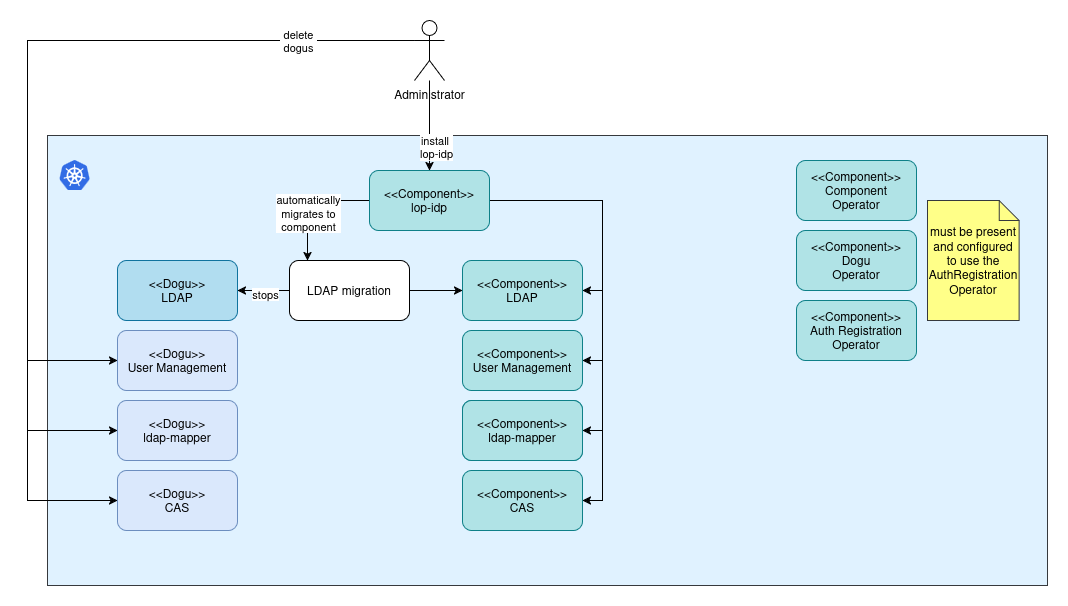

The diagram above was exported from draw.io. Its source (the exported page's mxGraphModel, read from the mxfile embedded in the PNG):
<mxGraphModel dx="1658" dy="878" grid="1" gridSize="10" guides="1" tooltips="1" connect="1" arrows="1" fold="1" page="1" pageScale="1" pageWidth="827" pageHeight="1169" math="0" shadow="0">
  <root>
    <mxCell id="0" />
    <mxCell id="1" parent="0" />
    <mxCell id="QpaAz4k7jJW6jhWytjNK-5" value="" style="group;movable=1;resizable=1;rotatable=1;deletable=1;editable=1;locked=0;connectable=1;fillColor=#e0f2ff;strokeColor=#36393d;gradientColor=none;" vertex="1" connectable="0" parent="1">
      <mxGeometry x="100" y="155" width="1000" height="450" as="geometry" />
    </mxCell>
    <mxCell id="QpaAz4k7jJW6jhWytjNK-68" value="" style="image;sketch=0;aspect=fixed;html=1;points=[];align=center;fontSize=12;image=img/lib/mscae/Kubernetes.svg;" vertex="1" parent="1">
      <mxGeometry x="112" y="180" width="31.25" height="30" as="geometry" />
    </mxCell>
    <mxCell id="QpaAz4k7jJW6jhWytjNK-69" value="&amp;lt;&amp;lt;Dogu&amp;gt;&amp;gt;&lt;br&gt;LDAP" style="rounded=1;whiteSpace=wrap;html=1;fillColor=#b1ddf0;gradientDirection=east;strokeColor=#10739e;" vertex="1" parent="1">
      <mxGeometry x="170" y="280" width="120" height="60" as="geometry" />
    </mxCell>
    <mxCell id="QpaAz4k7jJW6jhWytjNK-70" value="&amp;lt;&amp;lt;Dogu&amp;gt;&amp;gt;&lt;br&gt;CAS" style="rounded=1;whiteSpace=wrap;html=1;fillColor=#dae8fc;strokeColor=#6c8ebf;" vertex="1" parent="1">
      <mxGeometry x="170" y="490" width="120" height="60" as="geometry" />
    </mxCell>
    <mxCell id="QpaAz4k7jJW6jhWytjNK-71" value="&amp;lt;&amp;lt;Dogu&amp;gt;&amp;gt;&lt;br&gt;ldap-mapper" style="rounded=1;whiteSpace=wrap;html=1;fillColor=#dae8fc;strokeColor=#6c8ebf;" vertex="1" parent="1">
      <mxGeometry x="170" y="420" width="120" height="60" as="geometry" />
    </mxCell>
    <mxCell id="QpaAz4k7jJW6jhWytjNK-72" value="&amp;lt;&amp;lt;Dogu&amp;gt;&amp;gt;&lt;br&gt;User Management" style="rounded=1;whiteSpace=wrap;html=1;fillColor=#dae8fc;strokeColor=#6c8ebf;" vertex="1" parent="1">
      <mxGeometry x="170" y="350" width="120" height="60" as="geometry" />
    </mxCell>
    <mxCell id="QpaAz4k7jJW6jhWytjNK-73" value="&amp;lt;&amp;lt;Component&amp;gt;&amp;gt;&lt;br&gt;Component&lt;br&gt;Operator" style="rounded=1;whiteSpace=wrap;html=1;fillColor=#b0e3e6;strokeColor=#0e8088;" vertex="1" parent="1">
      <mxGeometry x="849" y="180" width="120" height="60" as="geometry" />
    </mxCell>
    <mxCell id="QpaAz4k7jJW6jhWytjNK-74" value="&amp;lt;&amp;lt;Component&amp;gt;&amp;gt;&lt;br&gt;Dogu&lt;br&gt;Operator" style="rounded=1;whiteSpace=wrap;html=1;fillColor=#b0e3e6;strokeColor=#0e8088;" vertex="1" parent="1">
      <mxGeometry x="849" y="250" width="120" height="60" as="geometry" />
    </mxCell>
    <mxCell id="QpaAz4k7jJW6jhWytjNK-75" value="&amp;lt;&amp;lt;Component&amp;gt;&amp;gt;&lt;br&gt;Auth Registration&lt;br&gt;Operator" style="rounded=1;whiteSpace=wrap;html=1;fillColor=#b0e3e6;strokeColor=#0e8088;" vertex="1" parent="1">
      <mxGeometry x="849" y="320" width="120" height="60" as="geometry" />
    </mxCell>
    <mxCell id="QpaAz4k7jJW6jhWytjNK-76" style="edgeStyle=orthogonalEdgeStyle;rounded=0;orthogonalLoop=1;jettySize=auto;html=1;exitX=0;exitY=0.5;exitDx=0;exitDy=0;" edge="1" parent="1" source="QpaAz4k7jJW6jhWytjNK-80" target="QpaAz4k7jJW6jhWytjNK-86">
      <mxGeometry relative="1" as="geometry">
        <Array as="points">
          <mxPoint x="360" y="220" />
        </Array>
      </mxGeometry>
    </mxCell>
    <mxCell id="QpaAz4k7jJW6jhWytjNK-98" value="automatically&lt;br&gt;migrates to&lt;br&gt;component" style="edgeLabel;html=1;align=center;verticalAlign=middle;resizable=0;points=[];" vertex="1" connectable="0" parent="QpaAz4k7jJW6jhWytjNK-76">
      <mxGeometry x="0.2125" relative="1" as="geometry">
        <mxPoint as="offset" />
      </mxGeometry>
    </mxCell>
    <mxCell id="QpaAz4k7jJW6jhWytjNK-77" style="edgeStyle=orthogonalEdgeStyle;rounded=0;orthogonalLoop=1;jettySize=auto;html=1;entryX=1;entryY=0.5;entryDx=0;entryDy=0;" edge="1" parent="1" source="QpaAz4k7jJW6jhWytjNK-80" target="QpaAz4k7jJW6jhWytjNK-81">
      <mxGeometry relative="1" as="geometry">
        <Array as="points">
          <mxPoint x="655" y="220" />
          <mxPoint x="655" y="380" />
        </Array>
      </mxGeometry>
    </mxCell>
    <mxCell id="QpaAz4k7jJW6jhWytjNK-78" style="edgeStyle=orthogonalEdgeStyle;rounded=0;orthogonalLoop=1;jettySize=auto;html=1;entryX=1;entryY=0.5;entryDx=0;entryDy=0;" edge="1" parent="1" source="QpaAz4k7jJW6jhWytjNK-80" target="QpaAz4k7jJW6jhWytjNK-88">
      <mxGeometry relative="1" as="geometry">
        <Array as="points">
          <mxPoint x="655" y="220" />
          <mxPoint x="655" y="450" />
        </Array>
      </mxGeometry>
    </mxCell>
    <mxCell id="QpaAz4k7jJW6jhWytjNK-79" style="edgeStyle=orthogonalEdgeStyle;rounded=0;orthogonalLoop=1;jettySize=auto;html=1;entryX=1;entryY=0.5;entryDx=0;entryDy=0;" edge="1" parent="1" source="QpaAz4k7jJW6jhWytjNK-80" target="QpaAz4k7jJW6jhWytjNK-83">
      <mxGeometry relative="1" as="geometry">
        <Array as="points">
          <mxPoint x="655" y="220" />
          <mxPoint x="655" y="520" />
        </Array>
      </mxGeometry>
    </mxCell>
    <mxCell id="QpaAz4k7jJW6jhWytjNK-100" style="edgeStyle=orthogonalEdgeStyle;rounded=0;orthogonalLoop=1;jettySize=auto;html=1;entryX=1;entryY=0.5;entryDx=0;entryDy=0;" edge="1" parent="1" source="QpaAz4k7jJW6jhWytjNK-80" target="QpaAz4k7jJW6jhWytjNK-87">
      <mxGeometry relative="1" as="geometry">
        <Array as="points">
          <mxPoint x="655" y="220" />
          <mxPoint x="655" y="310" />
        </Array>
      </mxGeometry>
    </mxCell>
    <mxCell id="QpaAz4k7jJW6jhWytjNK-80" value="&amp;lt;&amp;lt;Component&amp;gt;&amp;gt;&lt;br&gt;lop-idp" style="rounded=1;whiteSpace=wrap;html=1;fillColor=#b0e3e6;strokeColor=#0e8088;" vertex="1" parent="1">
      <mxGeometry x="422" y="190" width="120" height="60" as="geometry" />
    </mxCell>
    <mxCell id="QpaAz4k7jJW6jhWytjNK-81" value="&amp;lt;&amp;lt;Component&amp;gt;&amp;gt;&lt;br&gt;User Management" style="rounded=1;whiteSpace=wrap;html=1;fillColor=#b0e3e6;strokeColor=#0e8088;" vertex="1" parent="1">
      <mxGeometry x="515" y="350" width="120" height="60" as="geometry" />
    </mxCell>
    <mxCell id="QpaAz4k7jJW6jhWytjNK-82" value="Dogu&lt;br&gt;Operator" style="rounded=1;whiteSpace=wrap;html=1;fillColor=#b0e3e6;strokeColor=#0e8088;" vertex="1" parent="1">
      <mxGeometry x="515" y="420" width="120" height="60" as="geometry" />
    </mxCell>
    <mxCell id="QpaAz4k7jJW6jhWytjNK-83" value="&lt;div&gt;&amp;lt;&amp;lt;Component&amp;gt;&amp;gt;&lt;/div&gt;&lt;div&gt;CAS&lt;/div&gt;" style="rounded=1;whiteSpace=wrap;html=1;fillColor=#b0e3e6;strokeColor=#0e8088;" vertex="1" parent="1">
      <mxGeometry x="515" y="490" width="120" height="60" as="geometry" />
    </mxCell>
    <mxCell id="QpaAz4k7jJW6jhWytjNK-84" style="edgeStyle=orthogonalEdgeStyle;rounded=0;orthogonalLoop=1;jettySize=auto;html=1;entryX=1;entryY=0.5;entryDx=0;entryDy=0;" edge="1" parent="1" source="QpaAz4k7jJW6jhWytjNK-86" target="QpaAz4k7jJW6jhWytjNK-69">
      <mxGeometry relative="1" as="geometry" />
    </mxCell>
    <mxCell id="QpaAz4k7jJW6jhWytjNK-99" value="stops" style="edgeLabel;html=1;align=center;verticalAlign=middle;resizable=0;points=[];" vertex="1" connectable="0" parent="QpaAz4k7jJW6jhWytjNK-84">
      <mxGeometry x="-0.0256" y="3" relative="1" as="geometry">
        <mxPoint as="offset" />
      </mxGeometry>
    </mxCell>
    <mxCell id="QpaAz4k7jJW6jhWytjNK-85" style="edgeStyle=orthogonalEdgeStyle;rounded=0;orthogonalLoop=1;jettySize=auto;html=1;" edge="1" parent="1" source="QpaAz4k7jJW6jhWytjNK-86" target="QpaAz4k7jJW6jhWytjNK-87">
      <mxGeometry relative="1" as="geometry" />
    </mxCell>
    <mxCell id="QpaAz4k7jJW6jhWytjNK-86" value="LDAP migration" style="rounded=1;whiteSpace=wrap;html=1;" vertex="1" parent="1">
      <mxGeometry x="342" y="280" width="120" height="60" as="geometry" />
    </mxCell>
    <mxCell id="QpaAz4k7jJW6jhWytjNK-87" value="&lt;div&gt;&amp;lt;&amp;lt;Component&amp;gt;&amp;gt;&lt;/div&gt;&lt;div&gt;LDAP&lt;/div&gt;" style="rounded=1;whiteSpace=wrap;html=1;fillColor=#b0e3e6;strokeColor=#0e8088;" vertex="1" parent="1">
      <mxGeometry x="515" y="280" width="120" height="60" as="geometry" />
    </mxCell>
    <mxCell id="QpaAz4k7jJW6jhWytjNK-88" value="&amp;lt;&amp;lt;Component&amp;gt;&amp;gt;&lt;br&gt;ldap-mapper" style="rounded=1;whiteSpace=wrap;html=1;fillColor=#b0e3e6;strokeColor=#0e8088;" vertex="1" parent="1">
      <mxGeometry x="515" y="420" width="120" height="60" as="geometry" />
    </mxCell>
    <mxCell id="QpaAz4k7jJW6jhWytjNK-89" value="Administrator" style="shape=umlActor;verticalLabelPosition=bottom;verticalAlign=top;html=1;outlineConnect=0;" vertex="1" parent="1">
      <mxGeometry x="467" y="40" width="30" height="60" as="geometry" />
    </mxCell>
    <mxCell id="QpaAz4k7jJW6jhWytjNK-90" style="edgeStyle=orthogonalEdgeStyle;rounded=0;orthogonalLoop=1;jettySize=auto;html=1;entryX=0;entryY=0.5;entryDx=0;entryDy=0;" edge="1" parent="1" source="QpaAz4k7jJW6jhWytjNK-89" target="QpaAz4k7jJW6jhWytjNK-72">
      <mxGeometry relative="1" as="geometry">
        <Array as="points">
          <mxPoint x="80" y="60" />
          <mxPoint x="80" y="380" />
        </Array>
      </mxGeometry>
    </mxCell>
    <mxCell id="QpaAz4k7jJW6jhWytjNK-91" style="edgeStyle=orthogonalEdgeStyle;rounded=0;orthogonalLoop=1;jettySize=auto;html=1;entryX=0;entryY=0.5;entryDx=0;entryDy=0;exitX=0;exitY=0.3333333333333333;exitDx=0;exitDy=0;exitPerimeter=0;" edge="1" parent="1" source="QpaAz4k7jJW6jhWytjNK-89" target="QpaAz4k7jJW6jhWytjNK-70">
      <mxGeometry relative="1" as="geometry">
        <mxPoint x="291" y="70" as="sourcePoint" />
        <mxPoint x="80" y="510" as="targetPoint" />
        <Array as="points">
          <mxPoint x="80" y="60" />
          <mxPoint x="80" y="520" />
        </Array>
      </mxGeometry>
    </mxCell>
    <mxCell id="QpaAz4k7jJW6jhWytjNK-92" style="edgeStyle=orthogonalEdgeStyle;rounded=0;orthogonalLoop=1;jettySize=auto;html=1;entryX=0;entryY=0.5;entryDx=0;entryDy=0;" edge="1" parent="1" source="QpaAz4k7jJW6jhWytjNK-89" target="QpaAz4k7jJW6jhWytjNK-71">
      <mxGeometry relative="1" as="geometry">
        <Array as="points">
          <mxPoint x="80" y="60" />
          <mxPoint x="80" y="450" />
        </Array>
      </mxGeometry>
    </mxCell>
    <mxCell id="QpaAz4k7jJW6jhWytjNK-93" value="&lt;div&gt;&amp;nbsp;delete&amp;nbsp;&lt;/div&gt;&lt;div&gt;dogus&lt;/div&gt;" style="edgeLabel;html=1;align=center;verticalAlign=middle;resizable=0;points=[];" vertex="1" connectable="0" parent="QpaAz4k7jJW6jhWytjNK-92">
      <mxGeometry x="-0.7522" y="-3" relative="1" as="geometry">
        <mxPoint x="-10" y="3" as="offset" />
      </mxGeometry>
    </mxCell>
    <mxCell id="QpaAz4k7jJW6jhWytjNK-94" style="edgeStyle=orthogonalEdgeStyle;rounded=0;orthogonalLoop=1;jettySize=auto;html=1;" edge="1" parent="1" source="QpaAz4k7jJW6jhWytjNK-89" target="QpaAz4k7jJW6jhWytjNK-80">
      <mxGeometry relative="1" as="geometry">
        <mxPoint x="500" y="100" as="targetPoint" />
      </mxGeometry>
    </mxCell>
    <mxCell id="QpaAz4k7jJW6jhWytjNK-97" value="install&amp;nbsp;&lt;br&gt;lop-idp" style="edgeLabel;html=1;align=center;verticalAlign=middle;resizable=0;points=[];" vertex="1" connectable="0" parent="QpaAz4k7jJW6jhWytjNK-94">
      <mxGeometry x="-0.0931" y="4" relative="1" as="geometry">
        <mxPoint x="2" y="25" as="offset" />
      </mxGeometry>
    </mxCell>
    <mxCell id="QpaAz4k7jJW6jhWytjNK-95" value="must be present&lt;br&gt;and configured&lt;br&gt;to use the&lt;br&gt;AuthRegistration&lt;br&gt;Operator" style="shape=note;size=20;whiteSpace=wrap;html=1;fillColor=#ffff88;strokeColor=#36393d;" vertex="1" parent="1">
      <mxGeometry x="979.9973469387755" y="220" width="91.63265306122449" height="120" as="geometry" />
    </mxCell>
  </root>
</mxGraphModel>